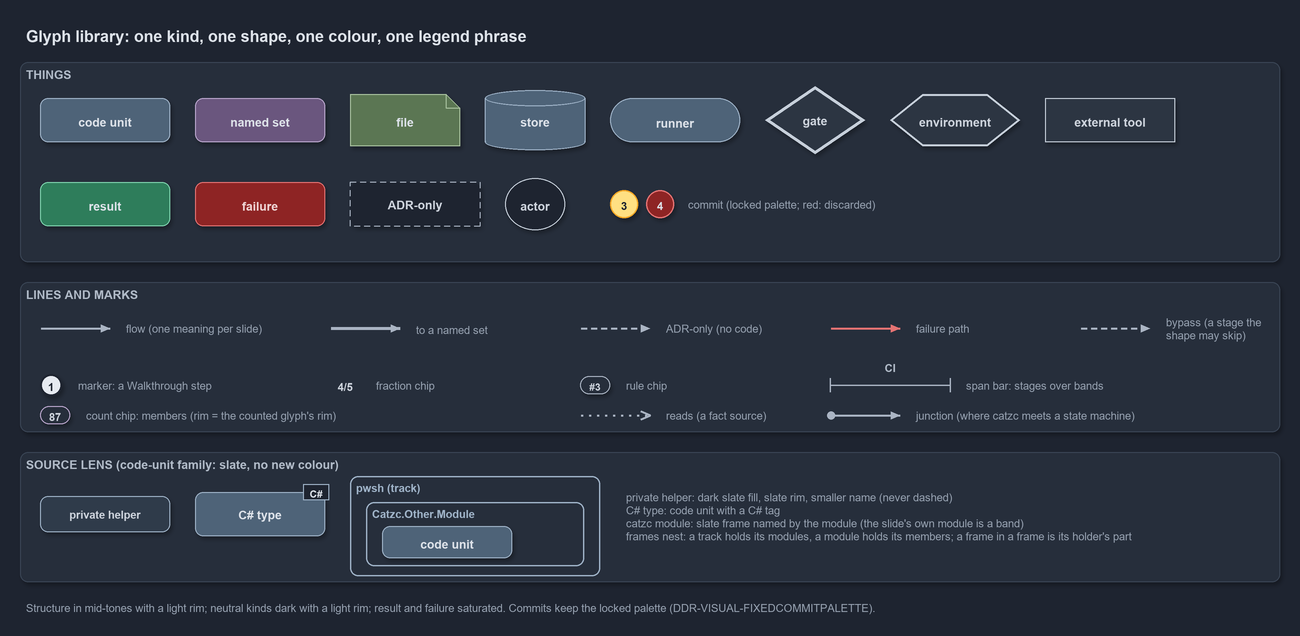

The diagram above was exported from draw.io. Its source (the exported page's mxGraphModel, read from the mxfile embedded in the PNG):
<mxGraphModel dx="1024" dy="768" grid="0" gridSize="10" guides="1" tooltips="1" connect="1" arrows="1" fold="1" page="1" pageScale="1" pageWidth="1300" pageHeight="640" background="#1E2430" math="0" shadow="1">
  <root>
    <mxCell id="0" />
    <mxCell id="1" parent="0" />
    <mxCell id="title" value="Glyph library: one kind, one shape, one colour, one legend phrase" style="text;html=1;align=left;verticalAlign=middle;fontSize=16;fontStyle=1;fontColor=#DDE2E9;" vertex="1" parent="1">
      <mxGeometry x="20" y="14" width="1260" height="30" as="geometry" />
    </mxCell>
    <mxCell id="band-things" value="THINGS" style="rounded=1;html=1;arcSize=3;fillColor=#262E3B;strokeColor=#3A4555;verticalAlign=top;align=left;spacingLeft=8;fontStyle=1;fontSize=12;fontColor=#B0BAC7;" vertex="1" parent="1">
      <mxGeometry x="20" y="56" width="1260" height="200" as="geometry" />
    </mxCell>
    <mxCell id="g-code" value="&lt;b&gt;code unit&lt;/b&gt;" style="rounded=1;whiteSpace=wrap;html=1;arcSize=20;fillColor=#4E6378;strokeColor=#9FB3C8;fontColor=#DDE2E9;fontSize=12;" vertex="1" parent="1">
      <mxGeometry x="40" y="92" width="130" height="44" as="geometry" />
    </mxCell>
    <mxCell id="g-set" value="&lt;b&gt;named set&lt;/b&gt;" style="rounded=1;whiteSpace=wrap;html=1;arcSize=20;fillColor=#6A567E;strokeColor=#B9A6CC;fontColor=#DDE2E9;fontSize=12;" vertex="1" parent="1">
      <mxGeometry x="195" y="92" width="130" height="44" as="geometry" />
    </mxCell>
    <mxCell id="g-file" value="&lt;b&gt;file&lt;/b&gt;" style="shape=note;size=14;whiteSpace=wrap;html=1;fillColor=#5B7653;strokeColor=#A9C29F;fontColor=#DDE2E9;fontSize=12;" vertex="1" parent="1">
      <mxGeometry x="350" y="88" width="110" height="52" as="geometry" />
    </mxCell>
    <mxCell id="g-store" value="&lt;b&gt;store&lt;/b&gt;" style="shape=cylinder3;boundedLbl=1;backgroundOutline=1;size=8;whiteSpace=wrap;html=1;fillColor=#4E6378;strokeColor=#9FB3C8;fontColor=#DDE2E9;fontSize=12;" vertex="1" parent="1">
      <mxGeometry x="485" y="84" width="100" height="60" as="geometry" />
    </mxCell>
    <mxCell id="g-runner" value="&lt;b&gt;runner&lt;/b&gt;" style="rounded=1;arcSize=50;whiteSpace=wrap;html=1;fillColor=#4E6378;strokeColor=#9FB3C8;fontColor=#DDE2E9;fontSize=12;" vertex="1" parent="1">
      <mxGeometry x="610" y="92" width="130" height="44" as="geometry" />
    </mxCell>
    <mxCell id="g-gate" value="&lt;b&gt;gate&lt;/b&gt;" style="rhombus;whiteSpace=wrap;html=1;fillColor=#2C3542;strokeColor=#C7D0DB;strokeWidth=3;fontColor=#CDD3DC;fontSize=12;" vertex="1" parent="1">
      <mxGeometry x="765" y="80" width="100" height="68" as="geometry" />
    </mxCell>
    <mxCell id="g-env" value="&lt;b&gt;environment&lt;/b&gt;" style="shape=hexagon;perimeter=hexagonPerimeter2;whiteSpace=wrap;html=1;fillColor=#2C3542;strokeColor=#C7D0DB;strokeWidth=2;fontColor=#CDD3DC;fontSize=12;" vertex="1" parent="1">
      <mxGeometry x="890" y="88" width="130" height="52" as="geometry" />
    </mxCell>
    <mxCell id="g-external" value="&lt;b&gt;external tool&lt;/b&gt;" style="rounded=0;whiteSpace=wrap;html=1;fillColor=#2C3542;strokeColor=#C7D0DB;fontColor=#CDD3DC;fontSize=12;" vertex="1" parent="1">
      <mxGeometry x="1045" y="92" width="130" height="44" as="geometry" />
    </mxCell>
    <mxCell id="g-result" value="&lt;b&gt;result&lt;/b&gt;" style="rounded=1;whiteSpace=wrap;html=1;arcSize=20;fillColor=#2E7D5B;strokeColor=#7FD3AE;fontColor=#DDE2E9;fontSize=12;" vertex="1" parent="1">
      <mxGeometry x="40" y="176" width="130" height="44" as="geometry" />
    </mxCell>
    <mxCell id="g-failure" value="&lt;b&gt;failure&lt;/b&gt;" style="rounded=1;whiteSpace=wrap;html=1;arcSize=20;fillColor=#8E2424;strokeColor=#E57373;fontColor=#EFD4D4;fontSize=12;" vertex="1" parent="1">
      <mxGeometry x="195" y="176" width="130" height="44" as="geometry" />
    </mxCell>
    <mxCell id="g-adronly" value="&lt;b&gt;ADR-only&lt;/b&gt;" style="rounded=1;whiteSpace=wrap;html=1;arcSize=20;fillColor=#1E2430;strokeColor=#AAB4C3;dashed=1;fontColor=#CDD3DC;fontSize=12;" vertex="1" parent="1">
      <mxGeometry x="350" y="176" width="130" height="44" as="geometry" />
    </mxCell>
    <mxCell id="g-actor" value="&lt;b&gt;actor&lt;/b&gt;" style="ellipse;whiteSpace=wrap;html=1;fillColor=#1E2430;strokeColor=#C7D0DB;fontColor=#CDD3DC;fontSize=12;" vertex="1" parent="1">
      <mxGeometry x="505" y="172" width="60" height="52" as="geometry" />
    </mxCell>
    <mxCell id="g-commit" value="3" style="ellipse;html=1;fillColor=#FFE082;strokeColor=#F9A825;strokeWidth=1.5;fontStyle=1;fontSize=11;fontColor=#1E2430;" vertex="1" parent="1">
      <mxGeometry x="610" y="184" width="28" height="28" as="geometry" />
    </mxCell>
    <mxCell id="g-commit-red" value="4" style="ellipse;html=1;fillColor=#8E2424;strokeColor=#E57373;strokeWidth=1.5;fontStyle=1;fontSize=11;fontColor=#DDE2E9;" vertex="1" parent="1">
      <mxGeometry x="646" y="184" width="28" height="28" as="geometry" />
    </mxCell>
    <mxCell id="g-commit-text" value="commit (locked palette; red: discarded)" style="text;html=1;align=left;verticalAlign=middle;fontSize=11;fontColor=#949FAE;" vertex="1" parent="1">
      <mxGeometry x="682" y="188" width="240" height="20" as="geometry" />
    </mxCell>
    <mxCell id="band-marks" value="LINES AND MARKS" style="rounded=1;html=1;arcSize=3;fillColor=#262E3B;strokeColor=#3A4555;verticalAlign=top;align=left;spacingLeft=8;fontStyle=1;fontSize=12;fontColor=#B0BAC7;" vertex="1" parent="1">
      <mxGeometry x="20" y="276" width="1260" height="150" as="geometry" />
    </mxCell>
    <mxCell id="p-flow-a" value="" style="text;html=1;strokeColor=none;fillColor=none;" vertex="1" parent="1">
      <mxGeometry x="40" y="322" width="1" height="1" as="geometry" />
    </mxCell>
    <mxCell id="p-flow-b" value="" style="text;html=1;strokeColor=none;fillColor=none;" vertex="1" parent="1">
      <mxGeometry x="110" y="322" width="1" height="1" as="geometry" />
    </mxCell>
    <mxCell id="e-flow" value="" style="edgeStyle=orthogonalEdgeStyle;rounded=1;html=1;endArrow=block;strokeColor=#AAB4C3;shadow=0;" edge="1" parent="1" source="p-flow-a" target="p-flow-b">
      <mxGeometry relative="1" as="geometry" />
    </mxCell>
    <mxCell id="e-flow-text" value="flow (one meaning per slide)" style="text;html=1;align=left;verticalAlign=middle;fontSize=11;fontColor=#949FAE;" vertex="1" parent="1">
      <mxGeometry x="120" y="312" width="180" height="20" as="geometry" />
    </mxCell>
    <mxCell id="p-thick-a" value="" style="text;html=1;strokeColor=none;fillColor=none;" vertex="1" parent="1">
      <mxGeometry x="330" y="322" width="1" height="1" as="geometry" />
    </mxCell>
    <mxCell id="p-thick-b" value="" style="text;html=1;strokeColor=none;fillColor=none;" vertex="1" parent="1">
      <mxGeometry x="400" y="322" width="1" height="1" as="geometry" />
    </mxCell>
    <mxCell id="e-thick" value="" style="edgeStyle=orthogonalEdgeStyle;rounded=1;html=1;endArrow=block;strokeColor=#AAB4C3;strokeWidth=2.5;shadow=0;" edge="1" parent="1" source="p-thick-a" target="p-thick-b">
      <mxGeometry relative="1" as="geometry" />
    </mxCell>
    <mxCell id="e-thick-text" value="to a named set" style="text;html=1;align=left;verticalAlign=middle;fontSize=11;fontColor=#949FAE;" vertex="1" parent="1">
      <mxGeometry x="410" y="312" width="150" height="20" as="geometry" />
    </mxCell>
    <mxCell id="p-adr-a" value="" style="text;html=1;strokeColor=none;fillColor=none;" vertex="1" parent="1">
      <mxGeometry x="580" y="322" width="1" height="1" as="geometry" />
    </mxCell>
    <mxCell id="p-adr-b" value="" style="text;html=1;strokeColor=none;fillColor=none;" vertex="1" parent="1">
      <mxGeometry x="650" y="322" width="1" height="1" as="geometry" />
    </mxCell>
    <mxCell id="e-adr" value="" style="edgeStyle=orthogonalEdgeStyle;rounded=1;html=1;endArrow=block;strokeColor=#AAB4C3;dashed=1;shadow=0;" edge="1" parent="1" source="p-adr-a" target="p-adr-b">
      <mxGeometry relative="1" as="geometry" />
    </mxCell>
    <mxCell id="e-adr-text" value="ADR-only (no code)" style="text;html=1;align=left;verticalAlign=middle;fontSize=11;fontColor=#949FAE;" vertex="1" parent="1">
      <mxGeometry x="660" y="312" width="150" height="20" as="geometry" />
    </mxCell>
    <mxCell id="p-fail-a" value="" style="text;html=1;strokeColor=none;fillColor=none;" vertex="1" parent="1">
      <mxGeometry x="830" y="322" width="1" height="1" as="geometry" />
    </mxCell>
    <mxCell id="p-fail-b" value="" style="text;html=1;strokeColor=none;fillColor=none;" vertex="1" parent="1">
      <mxGeometry x="900" y="322" width="1" height="1" as="geometry" />
    </mxCell>
    <mxCell id="e-fail" value="" style="edgeStyle=orthogonalEdgeStyle;rounded=1;html=1;endArrow=block;strokeColor=#E57373;shadow=0;" edge="1" parent="1" source="p-fail-a" target="p-fail-b">
      <mxGeometry relative="1" as="geometry" />
    </mxCell>
    <mxCell id="e-fail-text" value="failure path" style="text;html=1;align=left;verticalAlign=middle;fontSize=11;fontColor=#949FAE;" vertex="1" parent="1">
      <mxGeometry x="910" y="312" width="150" height="20" as="geometry" />
    </mxCell>
    <mxCell id="p-bypass-a" value="" style="text;html=1;strokeColor=none;fillColor=none;" vertex="1" parent="1">
      <mxGeometry x="1080" y="322" width="1" height="1" as="geometry" />
    </mxCell>
    <mxCell id="p-bypass-b" value="" style="text;html=1;strokeColor=none;fillColor=none;" vertex="1" parent="1">
      <mxGeometry x="1150" y="322" width="1" height="1" as="geometry" />
    </mxCell>
    <mxCell id="e-bypass" value="" style="curved=1;rounded=1;html=1;endArrow=block;strokeColor=#AAB4C3;dashed=1;shadow=0;" edge="1" parent="1" source="p-bypass-a" target="p-bypass-b">
      <mxGeometry relative="1" as="geometry" />
    </mxCell>
    <mxCell id="e-bypass-text" value="bypass (a stage the shape may skip)" style="text;html=1;whiteSpace=wrap;align=left;verticalAlign=middle;fontSize=11;fontColor=#949FAE;" vertex="1" parent="1">
      <mxGeometry x="1160" y="304" width="110" height="36" as="geometry" />
    </mxCell>
    <mxCell id="m-marker" value="1" style="ellipse;html=1;fillColor=#E6EAF0;strokeColor=#1E2430;strokeWidth=2;fontColor=#1E2430;fontStyle=1;fontSize=11;" vertex="1" parent="1">
      <mxGeometry x="40" y="368" width="22" height="22" as="geometry" />
    </mxCell>
    <mxCell id="m-marker-text" value="marker: a Walkthrough step" style="text;html=1;align=left;verticalAlign=middle;fontSize=11;fontColor=#949FAE;" vertex="1" parent="1">
      <mxGeometry x="72" y="369" width="180" height="20" as="geometry" />
    </mxCell>
    <mxCell id="m-fraction" value="&lt;b&gt;4/5&lt;/b&gt;" style="text;html=1;align=center;verticalAlign=middle;fontSize=11;fontColor=#CDD3DC;fillColor=#1E2430;strokeColor=none;" vertex="1" parent="1">
      <mxGeometry x="330" y="370" width="30" height="18" as="geometry" />
    </mxCell>
    <mxCell id="m-fraction-text" value="fraction chip" style="text;html=1;align=left;verticalAlign=middle;fontSize=11;fontColor=#949FAE;" vertex="1" parent="1">
      <mxGeometry x="370" y="369" width="150" height="20" as="geometry" />
    </mxCell>
    <mxCell id="p-read-a" value="" style="text;html=1;strokeColor=none;fillColor=none;" vertex="1" parent="1">
      <mxGeometry x="580" y="409" width="1" height="1" as="geometry" />
    </mxCell>
    <mxCell id="p-read-b" value="" style="text;html=1;strokeColor=none;fillColor=none;" vertex="1" parent="1">
      <mxGeometry x="650" y="409" width="1" height="1" as="geometry" />
    </mxCell>
    <mxCell id="e-read" value="" style="edgeStyle=orthogonalEdgeStyle;rounded=1;html=1;endArrow=open;strokeColor=#AAB4C3;dashed=1;dashPattern=1 3;shadow=0;" edge="1" parent="1" source="p-read-a" target="p-read-b">
      <mxGeometry relative="1" as="geometry" />
    </mxCell>
    <mxCell id="e-read-text" value="reads (a fact source)" style="text;html=1;align=left;verticalAlign=middle;fontSize=11;fontColor=#949FAE;" vertex="1" parent="1">
      <mxGeometry x="660" y="399" width="150" height="20" as="geometry" />
    </mxCell>
    <mxCell id="p-junction-a" value="" style="text;html=1;strokeColor=none;fillColor=none;" vertex="1" parent="1">
      <mxGeometry x="830" y="409" width="1" height="1" as="geometry" />
    </mxCell>
    <mxCell id="p-junction-b" value="" style="text;html=1;strokeColor=none;fillColor=none;" vertex="1" parent="1">
      <mxGeometry x="900" y="409" width="1" height="1" as="geometry" />
    </mxCell>
    <mxCell id="e-junction" value="" style="edgeStyle=orthogonalEdgeStyle;rounded=1;html=1;startArrow=oval;startFill=1;endArrow=block;strokeColor=#AAB4C3;shadow=0;" edge="1" parent="1" source="p-junction-a" target="p-junction-b">
      <mxGeometry relative="1" as="geometry" />
    </mxCell>
    <mxCell id="e-junction-text" value="junction (where catzc meets a state machine)" style="text;html=1;align=left;verticalAlign=middle;fontSize=11;fontColor=#949FAE;" vertex="1" parent="1">
      <mxGeometry x="910" y="399" width="300" height="20" as="geometry" />
    </mxCell>
    <mxCell id="m-rule" value="#3" style="rounded=1;arcSize=50;whiteSpace=wrap;html=1;fillColor=#262E3B;strokeColor=#AAB4C3;fontColor=#CDD3DC;fontStyle=1;fontSize=10.5;" vertex="1" parent="1">
      <mxGeometry x="580" y="370" width="30" height="18" as="geometry" />
    </mxCell>
    <mxCell id="m-rule-text" value="rule chip" style="text;html=1;align=left;verticalAlign=middle;fontSize=11;fontColor=#949FAE;" vertex="1" parent="1">
      <mxGeometry x="620" y="369" width="150" height="20" as="geometry" />
    </mxCell>
    <mxCell id="span-line" value="" style="shape=crossbar;whiteSpace=wrap;html=1;rounded=1;fillColor=none;strokeColor=#AAB4C3;strokeWidth=1.5;shadow=0;" vertex="1" parent="1">
      <mxGeometry x="830" y="372" width="120" height="14" as="geometry" />
    </mxCell>
    <mxCell id="span-label" value="CI" style="text;html=1;align=center;verticalAlign=middle;fontSize=11;fontStyle=1;fontColor=#B0BAC7;labelBackgroundColor=#262E3B;" vertex="1" parent="1">
      <mxGeometry x="875" y="352" width="30" height="16" as="geometry" />
    </mxCell>
    <mxCell id="span-text" value="span bar: stages over bands" style="text;html=1;align=left;verticalAlign=middle;fontSize=11;fontColor=#949FAE;" vertex="1" parent="1">
      <mxGeometry x="960" y="369" width="200" height="20" as="geometry" />
    </mxCell>
    <mxCell id="m-count" value="87" style="rounded=1;arcSize=50;whiteSpace=wrap;html=1;fillColor=#262E3B;strokeColor=#B9A6CC;fontColor=#CDD3DC;fontStyle=1;fontSize=11;" vertex="1" parent="1">
      <mxGeometry x="40" y="400" width="30" height="18" as="geometry" />
    </mxCell>
    <mxCell id="m-count-text" value="count chip: members (rim = the counted glyph's rim)" style="text;html=1;align=left;verticalAlign=middle;fontSize=11;fontColor=#949FAE;" vertex="1" parent="1">
      <mxGeometry x="80" y="399" width="300" height="20" as="geometry" />
    </mxCell>
    <mxCell id="band-source" value="SOURCE LENS (code-unit family: slate, no new colour)" style="rounded=1;html=1;arcSize=3;fillColor=#262E3B;strokeColor=#3A4555;verticalAlign=top;align=left;spacingLeft=8;fontStyle=1;fontSize=12;fontColor=#B0BAC7;" vertex="1" parent="1">
      <mxGeometry x="20" y="446" width="1260" height="130" as="geometry" />
    </mxCell>
    <mxCell id="g-private" value="&lt;b&gt;private helper&lt;/b&gt;" style="rounded=1;whiteSpace=wrap;html=1;arcSize=20;fillColor=#2F3B4A;strokeColor=#9FB3C8;fontColor=#CDD3DC;fontSize=11;" vertex="1" parent="1">
      <mxGeometry x="40" y="490" width="130" height="36" as="geometry" />
    </mxCell>
    <mxCell id="g-type" value="&lt;b&gt;C# type&lt;/b&gt;" style="rounded=1;whiteSpace=wrap;html=1;arcSize=20;fillColor=#4E6378;strokeColor=#9FB3C8;fontColor=#DDE2E9;fontSize=12;" vertex="1" parent="1">
      <mxGeometry x="195" y="486" width="130" height="44" as="geometry" />
    </mxCell>
    <mxCell id="g-type-tag" value="C#" style="rounded=0;html=1;fillColor=#1E2430;strokeColor=#9FB3C8;fontColor=#DDE2E9;fontStyle=1;fontSize=10.5;shadow=0;" vertex="1" parent="1">
      <mxGeometry x="303" y="478" width="26" height="16" as="geometry" />
    </mxCell>
    <mxCell id="g-module-holder" value="pwsh (track)" style="rounded=1;html=1;arcSize=6;fillColor=none;strokeColor=#9FB3C8;strokeWidth=1.5;verticalAlign=top;align=left;spacingLeft=8;fontStyle=1;fontSize=11;fontColor=#9FB3C8;shadow=0;" vertex="1" parent="1">
      <mxGeometry x="350" y="470" width="250" height="100" as="geometry" />
    </mxCell>
    <mxCell id="g-module" value="Catzc.Other.Module" style="rounded=1;html=1;arcSize=6;fillColor=none;strokeColor=#9FB3C8;strokeWidth=1.5;verticalAlign=top;align=left;spacingLeft=8;fontStyle=1;fontSize=11;fontColor=#9FB3C8;shadow=0;" vertex="1" parent="g-module-holder">
      <mxGeometry x="16" y="26" width="218" height="64" as="geometry" />
    </mxCell>
    <mxCell id="g-module-member" value="&lt;b&gt;code unit&lt;/b&gt;" style="rounded=1;whiteSpace=wrap;html=1;arcSize=20;fillColor=#4E6378;strokeColor=#9FB3C8;fontColor=#DDE2E9;fontSize=12;" vertex="1" parent="g-module">
      <mxGeometry x="16" y="24" width="130" height="32" as="geometry" />
    </mxCell>
    <mxCell id="g-source-text" value="private helper: dark slate fill, slate rim, smaller name (never dashed)&lt;br&gt;C# type: code unit with a C# tag&lt;br&gt;catzc module: slate frame named by the module (the slide's own module is a band)&lt;br&gt;frames nest: a track holds its modules, a module holds its members; a frame in a frame is its holder's part" style="text;html=1;whiteSpace=wrap;align=left;verticalAlign=middle;fontSize=11;fontColor=#949FAE;" vertex="1" parent="1">
      <mxGeometry x="620" y="478" width="640" height="64" as="geometry" />
    </mxCell>
    <mxCell id="footer" value="Structure in mid-tones with a light rim; neutral kinds dark with a light rim; result and failure saturated. Commits keep the locked palette (DDR-VISUAL-FIXEDCOMMITPALETTE)." style="text;html=1;whiteSpace=wrap;align=left;verticalAlign=top;fontSize=11;fontColor=#949FAE;" vertex="1" parent="1">
      <mxGeometry x="20" y="590" width="1260" height="20" as="geometry" />
    </mxCell>
  </root>
</mxGraphModel>